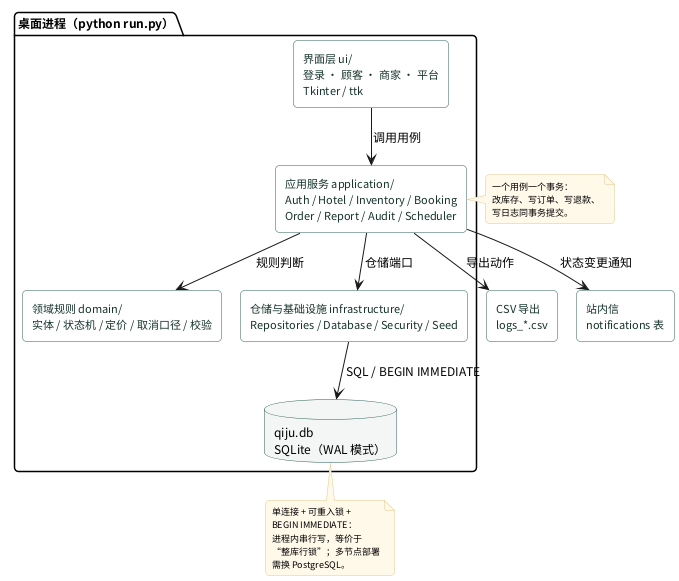

The diagram above was rendered by PlantUML. Its source (embedded in the PNG):
@startuml
' 图 3-3 组件图：桌面进程内的分层与依赖方向
!pragma layout smetana
skinparam backgroundColor #FFFFFF
skinparam defaultFontName "Noto Sans CJK SC"
skinparam defaultFontSize 12
skinparam shadowing false
skinparam roundCorner 8
skinparam componentStyle rectangle
skinparam component {
  BackgroundColor #FFFFFF
  BorderColor #2C5F55
  FontColor #17332C
  FontSize 11
}
skinparam database {
  BackgroundColor #F3F6F4
  BorderColor #2C5F55
}
skinparam note {
  BackgroundColor #FFF9EA
  BorderColor #E0C98F
  FontSize 9
}

package "桌面进程（python run.py）" as PROC {
  component "界面层 ui/\n登录 · 顾客 · 商家 · 平台\nTkinter / ttk" as UI
  component "应用服务 application/\nAuth / Hotel / Inventory / Booking\nOrder / Report / Audit / Scheduler" as APP
  component "领域规则 domain/\n实体 / 状态机 / 定价 / 取消口径 / 校验" as DOM
  component "仓储与基础设施 infrastructure/\nRepositories / Database / Security / Seed" as DAL
  database "qiju.db\nSQLite（WAL 模式）" as DB
}

component "CSV 导出\nlogs_*.csv" as CSV
component "站内信\nnotifications 表" as MSG

UI --> APP : 调用用例
APP --> DOM : 规则判断
APP --> DAL : 仓储端口
DAL --> DB : SQL / BEGIN IMMEDIATE
APP --> CSV : 导出动作
APP --> MSG : 状态变更通知

note right of APP
  一个用例一个事务：
  改库存、写订单、写退款、
  写日志同事务提交。
end note

note bottom of DB
  单连接 + 可重入锁 +
  BEGIN IMMEDIATE：
  进程内串行写，等价于
  “整库行锁”；多节点部署
  需换 PostgreSQL。
end note

@enduml